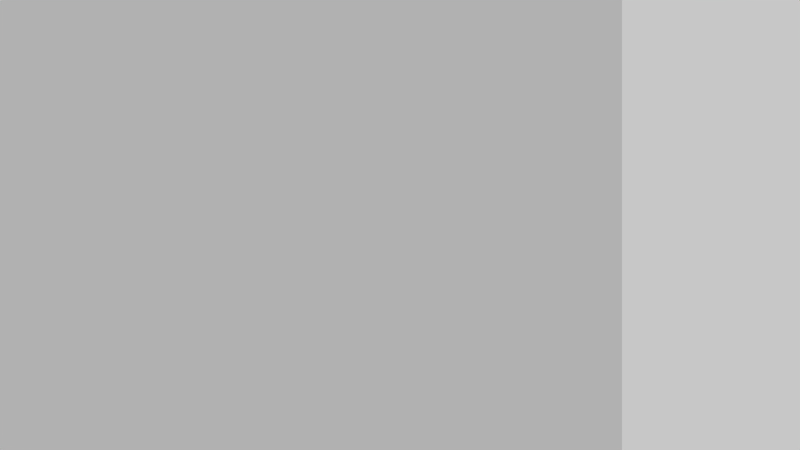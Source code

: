 # Source: dots.blend  (saved by Blender 2.80.75; exported with 4.5.12 LTS)
import bpy
from mathutils import Matrix  # noqa: F401  (used for matrix-valued properties, if any)

bpy.ops.wm.read_factory_settings(use_empty=True)
scene = bpy.context.scene
scene.name = 'Scene'

# ---- collections
col_collection_1 = bpy.data.collections.new('Collection 1'); scene.collection.children.link(col_collection_1)

# ---- materials (node trees are filled in below, after node groups)
mat_material_001 = bpy.data.materials.new('Material.001')
mat_material_001.alpha_threshold = 0.0
mat_material_001.preview_render_type = 'CUBE'
mat_material_001.roughness = 0.5
mat_material_001.line_color = (0.0, 0.0, 0.0, 1.0)

# ---- material node trees
mat_material_001.use_nodes = True; mat_material_001.node_tree.nodes.clear()
_N = mat_material_001.node_tree.nodes; _L = mat_material_001.node_tree.links
n0 = _N.new('ShaderNodeOutputMaterial'); n0.name = 'Material Output'; n0.location = (459, 346)
n0.width = 120
n0.hide = True
n1 = _N.new('ShaderNodeBsdfDiffuse'); n1.name = 'Diffuse BSDF'; n1.location = (238, 364)
n1.inputs[1].default_value = 0.4
n2 = _N.new('ShaderNodeScript'); n2.name = 'Script.001'; n2.location = (-47, 356)
n2.width = 249
n2.bytecode = 'OpenShadingLanguage 1.00\n# Compiled by oslc 1.9.9\n# options: -o C:\\Users\\DAVIDC~1\\AppData\\Local\\Temp\\tmp9oyoai7y.oso -IC:\\Users\\David Cohn\\Documents\\blender-2.80-windows64\\2.80\\scripts\\addons\\cycles\\shader\nshader dots\nparam\tpoint\tPos\t0 0 0\t\t%read{1,1} %write{0,0} %initexpr\nparam\tfloat\tScale\t1\t\t%read{1,1} %write{2147483647,-1}\nparam\tfloat\tRadius\t0.050000001\t\t%read{18,22} %write{2147483647,-1}\noparam\tfloat\tFac\t0\t\t%read{2147483647,-1} %write{4,31}\noparam\tcolor\tCol\t0 0 0\t\t%read{2147483647,-1} %write{4,31}\nglobal\tpoint\tP\t%read{0,0} %write{2147483647,-1}\nlocal\tpoint\tp\t%read{4,31} %write{1,1}\nlocal\tfloat\tx\t%read{4,31} %write{3,31}\nlocal\tfloat\ty\t%read{4,31} %write{4,31}\nlocal\tfloat\t___352_z\t%read{4,31} %write{4,31}\nlocal\tvector\t___353_offset\t%read{4,31} %write{4,31}\nlocal\tpoint\t___353_dotposition\t%read{4,31} %write{4,31}\nlocal\tfloat\t___353_d\t%read{4,31} %write{4,31}\nconst\tint\t$const1\t-1\t\t%read{3,9} %write{2147483647,-1}\nconst\tint\t$const2\t1\t\t%read{4,10} %write{2147483647,-1}\ntemp\tint\t$tmp1\t%read{2,31} %write{3,31}\ntemp\tint\t$tmp2\t%read{4,31} %write{4,31}\ntemp\tint\t$tmp3\t%read{4,31} %write{4,31}\ntemp\tpoint\t$tmp4\t%read{4,31} %write{4,31}\ntemp\tpoint\t$tmp5\t%read{4,31} %write{4,31}\ntemp\tvector\t$tmp6\t%read{4,31} %write{4,31}\nconst\tstring\t$const3\t"cell"\t\t%read{15,21} %write{2147483647,-1}\ntemp\tpoint\t$tmp7\t%read{4,31} %write{4,31}\nconst\tfloat\t$const4\t1\t\t%read{15,31} %write{2147483647,-1}\ntemp\tint\t$tmp8\t%read{4,31} %write{4,31}\ntemp\tpoint\t$tmp9\t%read{4,31} %write{4,31}\nconst\tint\t$const5\t2\t\t%read{23,24} %write{2147483647,-1}\nconst\tfloat\t$const6\t2\t\t%read{21,21} %write{2147483647,-1}\ntemp\tfloat\t$tmp10\t%read{2147483647,-1} %write{4,31}\ntemp\tfloat\t$tmp11\t%read{2147483647,-1} %write{4,31}\ntemp\tfloat\t$tmp12\t%read{2147483647,-1} %write{4,31}\ncode Pos\n# C:\\Users\\DAVIDC~1\\AppData\\Local\\Temp\\tmphyjaaac6.osl:2\n#   point Pos = P,\n\tassign\t\tPos P \t%filename{"C:\\Users\\DAVIDC~1\\AppData\\Local\\Temp\\tmphyjaaac6.osl"} %line{2} %argrw{"wr"}\ncode ___main___\n# C:\\Users\\DAVIDC~1\\AppData\\Local\\Temp\\tmphyjaaac6.osl:9\n#   point p = Pos * Scale;\n\tmul\t\tp Pos Scale \t%filename{"C:\\Users\\DAVIDC~1\\AppData\\Local\\Temp\\tmphyjaaac6.osl"} %line{9} %argrw{"wrr"}\n# C:\\Users\\DAVIDC~1\\AppData\\Local\\Temp\\tmphyjaaac6.osl:12\n#   for(x=-1; x<=1; x++){\n\tfor\t\t$tmp1 4 5 30 32 \t%line{12} %argrw{"r"}\n\tassign\t\tx $const1 \t%argrw{"wr"}\n\tle\t\t$tmp1 x $const2 \t%argrw{"wrr"}\n# C:\\Users\\DAVIDC~1\\AppData\\Local\\Temp\\tmphyjaaac6.osl:13\n#     for(y=-1; y<=1; y++){\n\tfor\t\t$tmp2 7 8 28 30 \t%line{13} %argrw{"r"}\n\tassign\t\ty $const1 \t%argrw{"wr"}\n\tle\t\t$tmp2 y $const2 \t%argrw{"wrr"}\n# C:\\Users\\DAVIDC~1\\AppData\\Local\\Temp\\tmphyjaaac6.osl:14\n#       for(float z=-1; z<=1; z++){\n\tfor\t\t$tmp3 10 11 26 28 \t%line{14} %argrw{"r"}\n\tassign\t\t___352_z $const1 \t%argrw{"wr"}\n\tle\t\t$tmp3 ___352_z $const2 \t%argrw{"wrr"}\n# C:\\Users\\DAVIDC~1\\AppData\\Local\\Temp\\tmphyjaaac6.osl:15\n#         vector offset=vector(x,y,z);\n\tvector\t\t___353_offset x y ___352_z \t%line{15} %argrw{"wrrr"}\n# C:\\Users\\DAVIDC~1\\AppData\\Local\\Temp\\tmphyjaaac6.osl:17\n#           floor(p+offset) +\n\tadd\t\t$tmp5 p ___353_offset \t%line{17} %argrw{"wrr"}\n\tfloor\t\t$tmp4 $tmp5 \t%argrw{"wr"}\n# C:\\Users\\DAVIDC~1\\AppData\\Local\\Temp\\tmphyjaaac6.osl:19\n#           p+offset,1);\n\tadd\t\t$tmp7 p ___353_offset \t%line{19} %argrw{"wrr"}\n\tnoise\t\t$tmp6 $const3 $tmp7 $const4 \t%argrw{"wrrr"}\n\tadd\t\t___353_dotposition $tmp4 $tmp6 \t%argrw{"wrr"}\n# C:\\Users\\DAVIDC~1\\AppData\\Local\\Temp\\tmphyjaaac6.osl:21\n#                     dotposition);\n\tdistance\t___353_d p ___353_dotposition \t%line{21} %argrw{"wrr"}\n# C:\\Users\\DAVIDC~1\\AppData\\Local\\Temp\\tmphyjaaac6.osl:22\n#         if( d < Radius ){\n\tlt\t\t$tmp8 ___353_d Radius \t%line{22} %argrw{"wrr"}\n\tif\t\t$tmp8 26 26 \t%argrw{"r"}\n# C:\\Users\\DAVIDC~1\\AppData\\Local\\Temp\\tmphyjaaac6.osl:23\n#           Col = noise("cell",p+offset,2);\n\tadd\t\t$tmp9 p ___353_offset \t%line{23} %argrw{"wrr"}\n\tnoise\t\tCol $const3 $tmp9 $const6 \t%argrw{"wrrr"}\n# C:\\Users\\DAVIDC~1\\AppData\\Local\\Temp\\tmphyjaaac6.osl:24\n#           Fac = Radius - d;\n\tsub\t\tFac Radius ___353_d \t%line{24} %argrw{"wrr"}\n# C:\\Users\\DAVIDC~1\\AppData\\Local\\Temp\\tmphyjaaac6.osl:25\n#           y=2; x=2; \n\tassign\t\ty $const5 \t%line{25} %argrw{"wr"}\n\tassign\t\tx $const5 \t%argrw{"wr"}\n# C:\\Users\\DAVIDC~1\\AppData\\Local\\Temp\\tmphyjaaac6.osl:26\n#           return;\n\texit\t%line{26}\n# C:\\Users\\DAVIDC~1\\AppData\\Local\\Temp\\tmphyjaaac6.osl:14\n#       for(float z=-1; z<=1; z++){\n\tassign\t\t$tmp10 ___352_z \t%line{14} %argrw{"wr"}\n\tadd\t\t___352_z ___352_z $const4 \t%argrw{"wrr"}\n# C:\\Users\\DAVIDC~1\\AppData\\Local\\Temp\\tmphyjaaac6.osl:13\n#     for(y=-1; y<=1; y++){\n\tassign\t\t$tmp11 y \t%line{13} %argrw{"wr"}\n\tadd\t\ty y $const4 \t%argrw{"wrr"}\n# C:\\Users\\DAVIDC~1\\AppData\\Local\\Temp\\tmphyjaaac6.osl:12\n#   for(x=-1; x<=1; x++){\n\tassign\t\t$tmp12 x \t%line{12} %argrw{"wr"}\n\tadd\t\tx x $const4 \t%argrw{"wrr"}\n\tend\n'
n2.bytecode_hash = '0BC7A00B5900451CF70F978805DE9B79'
n2.inputs[0].default_value = (0.0, 0.0, 0.0)
n2.inputs[1].default_value = 1.4
n2.inputs[2].default_value = 0.55
_L.new(n1.outputs[0], n0.inputs[0])
_L.new(n2.outputs[0], n1.inputs[0])
n0.is_active_output = True

# ---- world
world_world = bpy.data.worlds.new('World'); scene.world = world_world
world_world.use_nodes = True; world_world.node_tree.nodes.clear()
_N = world_world.node_tree.nodes; _L = world_world.node_tree.links
n0 = _N.new('ShaderNodeOutputWorld'); n0.name = 'World Output'; n0.location = (300, 300)
n0.width = 120
n1 = _N.new('ShaderNodeBackground'); n1.name = 'Background'; n1.location = (10, 300)
n1.width = 150
n1.inputs[0].default_value = (0.5721, 0.5721, 0.5721, 1.0)
_L.new(n1.outputs[0], n0.inputs[0])
n0.is_active_output = True
world_world.color = (0.05088, 0.05088, 0.05088)
world_world.use_sun_shadow = False
world_world.sun_shadow_jitter_overblur = 0.0
world_world.cycles.sampling_method = 'MANUAL'
world_world.cycles.sample_map_resolution = 256

# ---- cameras
cam_camera = bpy.data.cameras.new('Camera')
cam_camera.clip_end = 100.0
cam_camera.lens = 34.3
cam_camera.sensor_width = 32.0
cam_camera.sensor_height = 18.0
cam_camera.ortho_scale = 7.314
cam_camera.dof.focus_distance = 0.0

# ---- meshes
me_plane = bpy.data.meshes.new('Plane')
me_plane.from_pydata([(1.0, -1.0, 0.0), (-1.0, -1.0, 0.0), (1.0, 1.0, 0.0), (-1.0, 1.0, 0.0)], [], [(1, 0, 2, 3)])
_uv = me_plane.uv_layers.new(name='UVMap')
_uv.uv.foreach_set('vector', [0.0, 0.0, 1.0, 0.0, 1.0, 1.0, 0.0, 1.0])
me_plane.materials.append(mat_material_001)
me_plane.use_remesh_preserve_volume = False
me_plane.use_remesh_preserve_attributes = False
me_plane.use_mirror_vertex_groups = False
me_plane.update()

# ---- objects
ob_plane = bpy.data.objects.new('Plane', me_plane)
ob_camera = bpy.data.objects.new('Camera', cam_camera)

# ---- transforms, parenting, visibility, modifiers, constraints
ob_plane.location = (0.0, 0.0, 0.0)
ob_plane.scale = (5.262, 5.262, 5.262)
ob_plane.lineart.crease_threshold = 0.0
ob_camera.location = (2.028, 0.02384, 12.49)
ob_camera.lock_rotations_4d = False
ob_camera.empty_display_type = 'ARROWS'
ob_camera.color = (0.0, 0.0, 0.0, 0.0)
ob_camera.display_type = 'WIRE'
ob_camera.lineart.crease_threshold = 0.0

# ---- collection membership
col_collection_1.objects.link(ob_plane)
col_collection_1.objects.link(ob_camera)

# ---- scene / render settings (as saved in the file)
scene.camera = ob_camera
scene.frame_start = 1; scene.frame_end = 250; scene.frame_set(1)
scene.render.engine = 'CYCLES'
scene.render.image_settings.color_mode = 'RGB'
scene.render.image_settings.compression = 90
scene.render.resolution_percentage = 50
scene.render.dither_intensity = 0.0
scene.render.bake_margin = 2
scene.render.bake_bias = 0.0
scene.cycles.shading_system = True
scene.cycles.use_denoising = False
scene.cycles.samples = 100
scene.cycles.sampling_pattern = 'TABULATED_SOBOL'
scene.cycles.light_sampling_threshold = 0.0
scene.cycles.use_adaptive_sampling = False
scene.cycles.use_light_tree = False
scene.cycles.blur_glossy = 0.0
scene.cycles.volume_bounces = 1
scene.cycles.pixel_filter_type = 'GAUSSIAN'
scene.cycles.sample_clamp_indirect = 0.0
scene.view_settings.view_transform = 'Standard'
bpy.context.view_layer.update()
